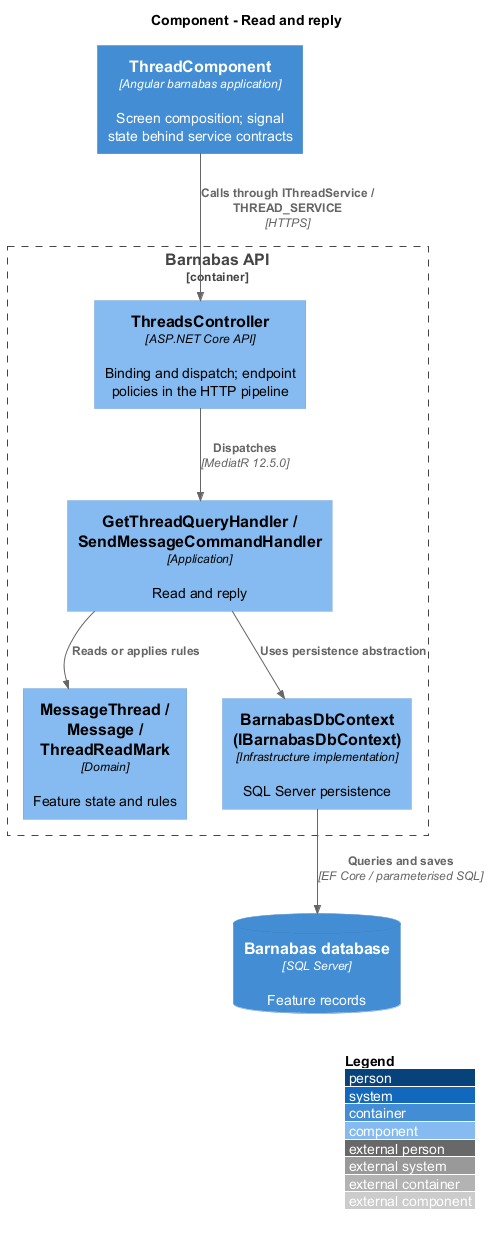

The diagram above was rendered by PlantUML. Its source (embedded in the PNG):
@startuml
!include <C4/C4_Component>
LAYOUT_WITH_LEGEND()
title Component - Read and reply
Container(web, "ThreadComponent", "Angular barnabas application", "Screen composition; signal state behind service contracts")
Container_Boundary(api, "Barnabas API") {
  Component(ctrl, "ThreadsController", "ASP.NET Core API", "Binding and dispatch; endpoint policies in the HTTP pipeline")
  Component(handler, "GetThreadQueryHandler / SendMessageCommandHandler", "Application", "Read and reply")
  Component(entity, "MessageThread / Message / ThreadReadMark", "Domain", "Feature state and rules")
  Component(store, "BarnabasDbContext (IBarnabasDbContext)", "Infrastructure implementation", "SQL Server persistence")
}
ContainerDb(db, "Barnabas database", "SQL Server", "Feature records")
Rel(web, ctrl, "Calls through IThreadService / THREAD_SERVICE", "HTTPS")
Rel(ctrl, handler, "Dispatches", "MediatR 12.5.0")
Rel(handler, entity, "Reads or applies rules")
Rel(handler, store, "Uses persistence abstraction")
Rel(store, db, "Queries and saves", "EF Core / parameterised SQL")
@enduml